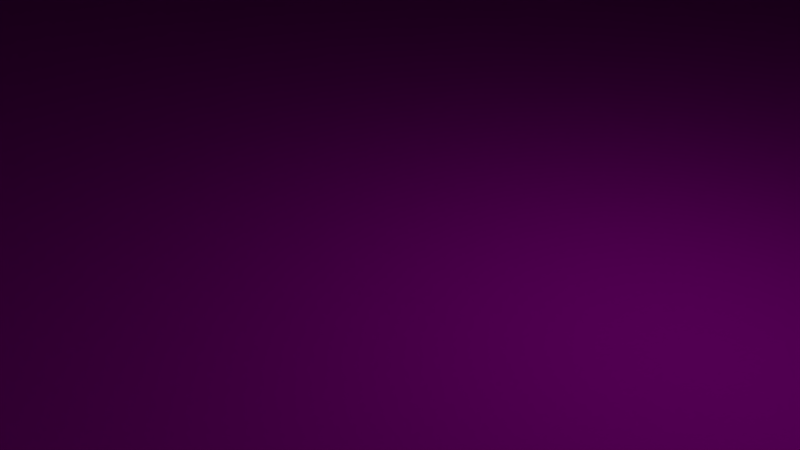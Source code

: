 # Source: Grass_Ramp_End.blend  (saved by Blender 2.79.0; exported with 4.5.12 LTS)
import bpy
from mathutils import Matrix  # noqa: F401  (used for matrix-valued properties, if any)

bpy.ops.wm.read_factory_settings(use_empty=True)
scene = bpy.context.scene
scene.name = 'Scene'

# ---- collections
col_collection_1 = bpy.data.collections.new('Collection 1'); scene.collection.children.link(col_collection_1)

# ---- images (referenced by path relative to the original .blend; pixels are not part of the script)
import os
ASSET_DIR = os.environ.get("B2B_ASSET_DIR", "")  # directory of the original .blend (textures are referenced by path, not embedded)
HERE = os.path.dirname(os.path.abspath(__file__))  # packed textures are extracted next to this script under _unpacked/

def load_image(name, relpath, width, height, colorspace="sRGB"):
    """Load a texture the original file referenced (path relative to the .blend, or extracted next to this script)."""
    p = next((c for c in (os.path.join(HERE, relpath), os.path.join(ASSET_DIR, relpath)) if relpath and os.path.exists(c)), "")
    if p:
        img = bpy.data.images.load(p, check_existing=True)
        img.name = name
    else:  # same state as the original file: an image datablock whose file is absent (Cycles renders it pink)
        img = bpy.data.images.new(name, width, height)
        img.source = "FILE"
        img.filepath = "//" + (relpath or name)
    img.colorspace_settings.name = colorspace
    return img
img_modularracetrack_1_png_001 = load_image('ModularRacetrack_1.png.001', 'ModularRacetrack_1.png', 1024, 1024, 'sRGB')
img_tarmacalbedo_tif = load_image('TarmacAlbedo.tif', 'TarmacAlbedo.tif', 1024, 1024, 'sRGB')
img_whiteasphalt_jpg = load_image('whiteasphalt.jpg', 'whiteasphalt.jpg', 1024, 1024, 'sRGB')

# ---- materials (node trees are filled in below, after node groups)
mat_material_001 = bpy.data.materials.new('Material.001')
mat_material_001.alpha_threshold = 0.0
mat_material_001.roughness = 0.5
mat_material = bpy.data.materials.new('Material')
mat_material.alpha_threshold = 0.0
mat_material.roughness = 0.5
mat_material_002 = bpy.data.materials.new('Material.002')
mat_material_002.alpha_threshold = 0.0
mat_material_002.roughness = 0.5

# ---- material node trees
mat_material_001.use_nodes = True; mat_material_001.node_tree.nodes.clear()
_N = mat_material_001.node_tree.nodes; _L = mat_material_001.node_tree.links
n0 = _N.new('ShaderNodeOutputMaterial'); n0.name = 'Material Output'; n0.location = (300, 300)
n1 = _N.new('ShaderNodeBsdfDiffuse'); n1.name = 'Diffuse BSDF'; n1.location = (10, 300)
n2 = _N.new('ShaderNodeTexImage'); n2.name = 'Image Texture'; n2.location = (-180, 300)
n2.width = 140
n2.image = img_modularracetrack_1_png_001
_L.new(n1.outputs[0], n0.inputs[0])
_L.new(n2.outputs[0], n1.inputs[0])
n0.is_active_output = True
mat_material.use_nodes = True; mat_material.node_tree.nodes.clear()
_N = mat_material.node_tree.nodes; _L = mat_material.node_tree.links
n0 = _N.new('ShaderNodeOutputMaterial'); n0.name = 'Material Output'; n0.location = (300, 300)
n1 = _N.new('ShaderNodeBsdfDiffuse'); n1.name = 'Diffuse BSDF'; n1.location = (10, 300)
n2 = _N.new('ShaderNodeTexImage'); n2.name = 'Image Texture'; n2.location = (-180, 300)
n2.width = 140
n2.image = img_tarmacalbedo_tif
_L.new(n1.outputs[0], n0.inputs[0])
_L.new(n2.outputs[0], n1.inputs[0])
n0.is_active_output = True
mat_material_002.use_nodes = True; mat_material_002.node_tree.nodes.clear()
_N = mat_material_002.node_tree.nodes; _L = mat_material_002.node_tree.links
n0 = _N.new('ShaderNodeOutputMaterial'); n0.name = 'Material Output'; n0.location = (300, 300)
n1 = _N.new('ShaderNodeBsdfDiffuse'); n1.name = 'Diffuse BSDF'; n1.location = (10, 300)
n2 = _N.new('ShaderNodeTexImage'); n2.name = 'Image Texture'; n2.location = (-180, 300)
n2.width = 140
n2.image = img_whiteasphalt_jpg
_L.new(n1.outputs[0], n0.inputs[0])
_L.new(n2.outputs[0], n1.inputs[0])
n0.is_active_output = True

# ---- world
world_world = bpy.data.worlds.new('World'); scene.world = world_world
world_world.color = (0.05088, 0.05088, 0.05088)
world_world.use_sun_shadow = False
world_world.sun_shadow_jitter_overblur = 0.0
world_world.cycles.sampling_method = 'MANUAL'

# ---- cameras
cam_camera = bpy.data.cameras.new('Camera')
cam_camera.clip_end = 100.0
cam_camera.lens = 35.0
cam_camera.sensor_width = 32.0
cam_camera.sensor_height = 18.0
cam_camera.ortho_scale = 7.314
cam_camera.dof.focus_distance = 0.0

# ---- lights
light_lamp = bpy.data.lights.new('Lamp', 'POINT')
light_lamp.transmission_factor = 0.0
light_lamp.cutoff_distance = 30.0
light_lamp.energy = 100.0
light_lamp.shadow_buffer_clip_start = 1.001
light_lamp.shadow_soft_size = 0.1
light_lamp.shadow_maximum_resolution = 0.006
light_lamp.use_absolute_resolution = True

# ---- meshes
me_cube = bpy.data.meshes.new('Cube')
me_cube.from_pydata([(32.0, 96.0, 0.0), (32.0, -32.0, 0.0), (-32.0, -32.0, 0.0), (-32.0, 96.0, 0.0), (32.0, 96.0, 32.0), (32.0, -32.0, 16.0), (-32.0, -32.0, 16.0), (-32.0, 96.0, 32.0), (0.0, -32.0, 16.0), (-28.0, -32.0, 16.0), (28.0, -32.0, 16.0), (0.0, 96.0, 32.0), (-28.0, 96.0, 32.0), (28.0, 96.0, 32.0), (27.0, -32.0, 16.0), (-27.0, -32.0, 16.0), (27.0, 96.0, 32.0), (-27.0, 96.0, 32.0), (25.0, -32.0, 16.0), (-25.0, -32.0, 16.0), (25.0, 96.0, 32.0), (-25.0, 96.0, 32.0), (-32.0, -30.25, 16.43), (-32.0, -17.84, 19.38), (-32.0, -5.363, 22.01), (-32.0, 7.175, 24.35), (-32.0, 19.77, 26.37), (-32.0, 32.4, 28.1), (-32.0, 45.08, 29.49), (-32.0, 57.78, 30.59), (-32.0, 70.51, 31.36), (-32.0, 83.25, 31.84), (32.0, -30.25, 16.43), (32.0, -17.84, 19.38), (32.0, -5.363, 22.01), (32.0, 7.175, 24.35), (32.0, 19.77, 26.37), (32.0, 32.4, 28.1), (32.0, 45.08, 29.49), (32.0, 57.78, 30.59), (32.0, 70.51, 31.36), (32.0, 83.25, 31.84), (28.0, 83.25, 31.84), (28.0, 70.51, 31.36), (28.0, 57.78, 30.59), (28.0, 45.08, 29.49), (28.0, 32.4, 28.1), (28.0, 19.77, 26.37), (28.0, 7.175, 24.35), (28.0, -5.363, 22.01), (28.0, -17.84, 19.38), (28.0, -30.25, 16.43), (27.0, -30.25, 16.43), (27.0, -17.84, 19.38), (27.0, -5.363, 22.01), (27.0, 7.175, 24.35), (27.0, 19.77, 26.37), (27.0, 32.4, 28.1), (27.0, 45.08, 29.49), (27.0, 57.78, 30.59), (27.0, 70.51, 31.36), (27.0, 83.25, 31.84), (25.0, 83.25, 31.84), (25.0, 70.51, 31.36), (25.0, 57.78, 30.59), (25.0, 45.08, 29.49), (25.0, 32.4, 28.1), (25.0, 19.77, 26.37), (25.0, 7.175, 24.35), (25.0, -5.363, 22.01), (25.0, -17.84, 19.38), (25.0, -30.25, 16.43), (0.0, -30.25, 16.43), (0.0, -17.84, 19.38), (0.0, -5.363, 22.01), (0.0, 7.175, 24.35), (0.0, 19.77, 26.37), (0.0, 32.4, 28.1), (0.0, 45.08, 29.49), (0.0, 57.78, 30.59), (0.0, 70.51, 31.36), (0.0, 83.25, 31.84), (-25.0, 83.25, 31.84), (-25.0, 70.51, 31.36), (-25.0, 57.78, 30.59), (-25.0, 45.08, 29.49), (-25.0, 32.4, 28.1), (-25.0, 19.77, 26.37), (-25.0, 7.175, 24.35), (-25.0, -5.363, 22.01), (-25.0, -17.84, 19.38), (-25.0, -30.25, 16.43), (-27.0, -30.25, 16.43), (-27.0, -17.84, 19.38), (-27.0, -5.363, 22.01), (-27.0, 7.175, 24.35), (-27.0, 19.77, 26.37), (-27.0, 32.4, 28.1), (-27.0, 45.08, 29.49), (-27.0, 57.78, 30.59), (-27.0, 70.51, 31.36), (-27.0, 83.25, 31.84), (-28.0, 83.25, 31.84), (-28.0, 70.51, 31.36), (-28.0, 57.78, 30.59), (-28.0, 45.08, 29.49), (-28.0, 32.4, 28.1), (-28.0, 19.77, 26.37), (-28.0, 7.175, 24.35), (-28.0, -5.363, 22.01), (-28.0, -17.84, 19.38), (-28.0, -30.25, 16.43)], [], [(0, 1, 2, 3), (1, 5, 10, 14, 18, 8, 19, 15, 9, 6, 2), (4, 0, 3, 7, 12, 17, 21, 11, 20, 16, 13), (26, 25, 108, 107), (23, 22, 111, 110), (30, 29, 104, 103), (27, 26, 107, 106), (24, 23, 110, 109), (31, 30, 103, 102), (28, 27, 106, 105), (25, 24, 109, 108), (29, 28, 105, 104), (102, 103, 100, 101), (109, 110, 93, 94), (106, 107, 96, 97), (103, 104, 99, 100), (110, 111, 92, 93), (107, 108, 95, 96), (104, 105, 98, 99), (108, 109, 94, 95), (105, 106, 97, 98), (95, 94, 89, 88), (99, 98, 85, 84), (96, 95, 88, 87), (93, 92, 91, 90), (100, 99, 84, 83), (97, 96, 87, 86), (94, 93, 90, 89), (101, 100, 83, 82), (98, 97, 86, 85), (86, 87, 76, 77), (83, 84, 79, 80), (90, 91, 72, 73), (87, 88, 75, 76), (84, 85, 78, 79), (88, 89, 74, 75), (85, 86, 77, 78), (82, 83, 80, 81), (89, 90, 73, 74), (79, 78, 65, 64), (76, 75, 68, 67), (73, 72, 71, 70), (80, 79, 64, 63), (77, 76, 67, 66), (74, 73, 70, 69), (81, 80, 63, 62), (78, 77, 66, 65), (75, 74, 69, 68), (63, 64, 59, 60), (70, 71, 52, 53), (67, 68, 55, 56), (64, 65, 58, 59), (68, 69, 54, 55), (65, 66, 57, 58), (62, 63, 60, 61), (69, 70, 53, 54), (66, 67, 56, 57), (56, 55, 48, 47), (53, 52, 51, 50), (60, 59, 44, 43), (57, 56, 47, 46), (54, 53, 50, 49), (61, 60, 43, 42), (58, 57, 46, 45), (55, 54, 49, 48), (59, 58, 45, 44), (47, 48, 35, 36), (44, 45, 38, 39), (48, 49, 34, 35), (45, 46, 37, 38), (42, 43, 40, 41), (49, 50, 33, 34), (46, 47, 36, 37), (43, 44, 39, 40), (50, 51, 32, 33), (9, 111, 22, 6), (15, 92, 111, 9), (19, 91, 92, 15), (8, 72, 91, 19), (18, 71, 72, 8), (14, 52, 71, 18), (10, 51, 52, 14), (5, 32, 51, 10), (7, 31, 102, 12), (12, 102, 101, 17), (17, 101, 82, 21), (21, 82, 81, 11), (11, 81, 62, 20), (20, 62, 61, 16), (16, 61, 42, 13), (13, 42, 41, 4), (4, 41, 0), (40, 0, 41), (39, 0, 40), (38, 0, 39), (37, 0, 38), (5, 1, 32), (33, 32, 1), (34, 33, 1), (35, 34, 1), (36, 0, 37), (36, 35, 1), (1, 0, 36), (2, 26, 3), (7, 3, 31), (31, 3, 30), (29, 30, 3), (28, 29, 3), (27, 28, 3), (26, 27, 3), (26, 2, 25), (24, 25, 2), (6, 22, 2), (22, 23, 2), (23, 24, 2)])
_uv = me_cube.uv_layers.new(name='UVMap')
_uv.uv.foreach_set('vector', [0.1944, 0.25, 0.1944, 0.5833, 0.1389, 0.5833, 0.1389, 0.25, 0.1667, 0.5833, 0.1806, 0.5833, 0.1806, 0.5938, 0.1806, 0.5964, 0.1806, 0.6016, 0.1806, 0.6667, 0.1806, 0.7318, 0.1806, 0.737, 0.1806, 0.7396, 0.1806, 0.75, 0.1667, 0.75, 0.1389, 0.5833, 0.1667, 0.5833, 0.1667, 0.75, 0.1389, 0.75, 0.1389, 0.7396, 0.1389, 0.737, 0.1389, 0.7318, 0.1389, 0.6667, 0.1389, 0.6016, 0.1389, 0.5964, 0.1389, 0.5938, 0.1389, 0.4487, 0.1389, 0.4819, 0.1354, 0.4819, 0.1354, 0.4487, 0.1389, 0.5482, 0.1389, 0.5812, 0.1354, 0.5812, 0.1354, 0.5482, 0.1389, 0.316, 0.1389, 0.3491, 0.1354, 0.3491, 0.1354, 0.316, 0.1389, 0.4155, 0.1389, 0.4487, 0.1354, 0.4487, 0.1354, 0.4155, 0.1389, 0.5151, 0.1389, 0.5482, 0.1354, 0.5482, 0.1354, 0.5151, 0.1389, 0.283, 0.1389, 0.316, 0.1354, 0.316, 0.1354, 0.283, 0.1389, 0.3823, 0.1389, 0.4155, 0.1354, 0.4155, 0.1354, 0.3823, 0.1389, 0.4819, 0.1389, 0.5151, 0.1354, 0.5151, 0.1354, 0.4819, 0.1389, 0.3491, 0.1389, 0.3823, 0.1354, 0.3823, 0.1354, 0.3491, 0.1354, 0.283, 0.1354, 0.316, 0.1345, 0.316, 0.1345, 0.283, 0.1354, 0.5151, 0.1354, 0.5482, 0.1345, 0.5482, 0.1345, 0.5151, 0.1354, 0.4155, 0.1354, 0.4487, 0.1345, 0.4487, 0.1345, 0.4155, 0.1354, 0.316, 0.1354, 0.3491, 0.1345, 0.3491, 0.1345, 0.316, 0.1354, 0.5482, 0.1354, 0.5812, 0.1345, 0.5812, 0.1345, 0.5482, 0.1354, 0.4487, 0.1354, 0.4819, 0.1345, 0.4819, 0.1345, 0.4487, 0.1354, 0.3491, 0.1354, 0.3823, 0.1345, 0.3823, 0.1345, 0.3491, 0.1354, 0.4819, 0.1354, 0.5151, 0.1345, 0.5151, 0.1345, 0.4819, 0.1354, 0.3823, 0.1354, 0.4155, 0.1345, 0.4155, 0.1345, 0.3823, 0.1345, 0.4819, 0.1345, 0.5151, 0.1328, 0.5151, 0.1328, 0.4819, 0.1345, 0.3491, 0.1345, 0.3823, 0.1328, 0.3823, 0.1328, 0.3491, 0.1345, 0.4487, 0.1345, 0.4819, 0.1328, 0.4819, 0.1328, 0.4487, 0.1345, 0.5482, 0.1345, 0.5812, 0.1328, 0.5812, 0.1328, 0.5482, 0.1345, 0.316, 0.1345, 0.3491, 0.1328, 0.3491, 0.1328, 0.316, 0.1345, 0.4155, 0.1345, 0.4487, 0.1328, 0.4487, 0.1328, 0.4155, 0.1345, 0.5151, 0.1345, 0.5482, 0.1328, 0.5482, 0.1328, 0.5151, 0.1345, 0.283, 0.1345, 0.316, 0.1328, 0.316, 0.1328, 0.283, 0.1345, 0.3823, 0.1345, 0.4155, 0.1328, 0.4155, 0.1328, 0.3823, 0.1328, 0.4155, 0.1328, 0.4487, 0.1111, 0.4487, 0.1111, 0.4155, 0.1328, 0.316, 0.1328, 0.3491, 0.1111, 0.3491, 0.1111, 0.316, 0.1328, 0.5482, 0.1328, 0.5812, 0.1111, 0.5812, 0.1111, 0.5482, 0.1328, 0.4487, 0.1328, 0.4819, 0.1111, 0.4819, 0.1111, 0.4487, 0.1328, 0.3491, 0.1328, 0.3823, 0.1111, 0.3823, 0.1111, 0.3491, 0.1328, 0.4819, 0.1328, 0.5151, 0.1111, 0.5151, 0.1111, 0.4819, 0.1328, 0.3823, 0.1328, 0.4155, 0.1111, 0.4155, 0.1111, 0.3823, 0.1328, 0.283, 0.1328, 0.316, 0.1111, 0.316, 0.1111, 0.283, 0.1328, 0.5151, 0.1328, 0.5482, 0.1111, 0.5482, 0.1111, 0.5151, 0.1111, 0.3491, 0.1111, 0.3823, 0.08941, 0.3823, 0.08941, 0.3491, 0.1111, 0.4487, 0.1111, 0.4819, 0.08941, 0.4819, 0.08941, 0.4487, 0.1111, 0.5482, 0.1111, 0.5812, 0.08941, 0.5812, 0.08941, 0.5482, 0.1111, 0.316, 0.1111, 0.3491, 0.08941, 0.3491, 0.08941, 0.316, 0.1111, 0.4155, 0.1111, 0.4487, 0.08941, 0.4487, 0.08941, 0.4155, 0.1111, 0.5151, 0.1111, 0.5482, 0.08941, 0.5482, 0.08941, 0.5151, 0.1111, 0.283, 0.1111, 0.316, 0.08941, 0.316, 0.08941, 0.283, 0.1111, 0.3823, 0.1111, 0.4155, 0.08941, 0.4155, 0.08941, 0.3823, 0.1111, 0.4819, 0.1111, 0.5151, 0.08941, 0.5151, 0.08941, 0.4819, 0.08941, 0.316, 0.08941, 0.3491, 0.08767, 0.3491, 0.08767, 0.316, 0.08941, 0.5482, 0.08941, 0.5812, 0.08767, 0.5812, 0.08767, 0.5482, 0.08941, 0.4487, 0.08941, 0.4819, 0.08767, 0.4819, 0.08767, 0.4487, 0.08941, 0.3491, 0.08941, 0.3823, 0.08767, 0.3823, 0.08767, 0.3491, 0.08941, 0.4819, 0.08941, 0.5151, 0.08767, 0.5151, 0.08767, 0.4819, 0.08941, 0.3823, 0.08941, 0.4155, 0.08767, 0.4155, 0.08767, 0.3823, 0.08941, 0.283, 0.08941, 0.316, 0.08767, 0.316, 0.08767, 0.283, 0.08941, 0.5151, 0.08941, 0.5482, 0.08767, 0.5482, 0.08767, 0.5151, 0.08941, 0.4155, 0.08941, 0.4487, 0.08767, 0.4487, 0.08767, 0.4155, 0.08767, 0.4487, 0.08767, 0.4819, 0.08681, 0.4819, 0.08681, 0.4487, 0.08767, 0.5482, 0.08767, 0.5812, 0.08681, 0.5812, 0.08681, 0.5482, 0.08767, 0.316, 0.08767, 0.3491, 0.08681, 0.3491, 0.08681, 0.316, 0.08767, 0.4155, 0.08767, 0.4487, 0.08681, 0.4487, 0.08681, 0.4155, 0.08767, 0.5151, 0.08767, 0.5482, 0.08681, 0.5482, 0.08681, 0.5151, 0.08767, 0.283, 0.08767, 0.316, 0.08681, 0.316, 0.08681, 0.283, 0.08767, 0.3823, 0.08767, 0.4155, 0.08681, 0.4155, 0.08681, 0.3823, 0.08767, 0.4819, 0.08767, 0.5151, 0.08681, 0.5151, 0.08681, 0.4819, 0.08767, 0.3491, 0.08767, 0.3823, 0.08681, 0.3823, 0.08681, 0.3491, 0.08681, 0.4487, 0.08681, 0.4819, 0.08333, 0.4819, 0.08333, 0.4487, 0.08681, 0.3491, 0.08681, 0.3823, 0.08333, 0.3823, 0.08333, 0.3491, 0.08681, 0.4819, 0.08681, 0.5151, 0.08333, 0.5151, 0.08333, 0.4819, 0.08681, 0.3823, 0.08681, 0.4155, 0.08333, 0.4155, 0.08333, 0.3823, 0.08681, 0.283, 0.08681, 0.316, 0.08333, 0.316, 0.08333, 0.283, 0.08681, 0.5151, 0.08681, 0.5482, 0.08333, 0.5482, 0.08333, 0.5151, 0.08681, 0.4155, 0.08681, 0.4487, 0.08333, 0.4487, 0.08333, 0.4155, 0.08681, 0.316, 0.08681, 0.3491, 0.08333, 0.3491, 0.08333, 0.316, 0.08681, 0.5482, 0.08681, 0.5812, 0.08333, 0.5812, 0.08333, 0.5482, 0.1354, 0.5859, 0.1354, 0.5812, 0.1389, 0.5812, 0.1389, 0.5859, 0.1345, 0.5859, 0.1345, 0.5812, 0.1354, 0.5812, 0.1354, 0.5859, 0.1328, 0.5859, 0.1328, 0.5812, 0.1345, 0.5812, 0.1345, 0.5859, 0.1111, 0.5859, 0.1111, 0.5812, 0.1328, 0.5812, 0.1328, 0.5859, 0.08941, 0.5859, 0.08941, 0.5812, 0.1111, 0.5812, 0.1111, 0.5859, 0.08767, 0.5859, 0.08767, 0.5812, 0.08941, 0.5812, 0.08941, 0.5859, 0.08681, 0.5859, 0.08681, 0.5812, 0.08767, 0.5812, 0.08767, 0.5859, 0.08333, 0.5859, 0.08333, 0.5812, 0.08681, 0.5812, 0.08681, 0.5859, 0.1389, 0.25, 0.1389, 0.283, 0.1354, 0.283, 0.1354, 0.25, 0.1354, 0.25, 0.1354, 0.283, 0.1345, 0.283, 0.1345, 0.25, 0.1345, 0.25, 0.1345, 0.283, 0.1328, 0.283, 0.1328, 0.25, 0.1328, 0.25, 0.1328, 0.283, 0.1111, 0.283, 0.1111, 0.25, 0.1111, 0.25, 0.1111, 0.283, 0.08941, 0.283, 0.08941, 0.25, 0.08941, 0.25, 0.08941, 0.283, 0.08767, 0.283, 0.08767, 0.25, 0.08767, 0.25, 0.08767, 0.283, 0.08681, 0.283, 0.08681, 0.25, 0.08681, 0.25, 0.08681, 0.283, 0.08333, 0.283, 0.08333, 0.25, 0.2222, 0.5833, 0.2224, 0.5501, 0.25, 0.5833, 0.2228, 0.5169, 0.25, 0.5833, 0.2224, 0.5501, 0.2234, 0.4838, 0.25, 0.5833, 0.2228, 0.5169, 0.2244, 0.4507, 0.25, 0.5833, 0.2234, 0.4838, 0.2256, 0.4177, 0.25, 0.5833, 0.2244, 0.4507, 0.2361, 0.25, 0.25, 0.25, 0.2357, 0.2546, 0.2332, 0.2869, 0.2357, 0.2546, 0.25, 0.25, 0.2309, 0.3194, 0.2332, 0.2869, 0.25, 0.25, 0.2289, 0.352, 0.2309, 0.3194, 0.25, 0.25, 0.2271, 0.3848, 0.25, 0.5833, 0.2256, 0.4177, 0.2271, 0.3848, 0.2289, 0.352, 0.25, 0.25, 0.25, 0.25, 0.25, 0.5833, 0.2271, 0.3848, 0.2222, 0.5833, 0.1993, 0.4485, 0.2222, 0.25, 0.1944, 0.25, 0.2222, 0.25, 0.1946, 0.2832, 0.1946, 0.2832, 0.2222, 0.25, 0.195, 0.3164, 0.1957, 0.3495, 0.195, 0.3164, 0.2222, 0.25, 0.1966, 0.3826, 0.1957, 0.3495, 0.2222, 0.25, 0.1978, 0.4156, 0.1966, 0.3826, 0.2222, 0.25, 0.1993, 0.4485, 0.1978, 0.4156, 0.2222, 0.25, 0.1993, 0.4485, 0.2222, 0.5833, 0.2011, 0.4813, 0.2031, 0.514, 0.2011, 0.4813, 0.2222, 0.5833, 0.2083, 0.5833, 0.208, 0.5788, 0.2222, 0.5833, 0.208, 0.5788, 0.2054, 0.5465, 0.2222, 0.5833, 0.2054, 0.5465, 0.2031, 0.514, 0.2222, 0.5833])
me_cube.materials.append(mat_material_001)
me_cube.materials.append(mat_material)
me_cube.materials.append(mat_material_002)
me_cube.use_remesh_preserve_volume = False
me_cube.use_remesh_preserve_attributes = False
me_cube.use_mirror_vertex_groups = False
me_cube.update()

# ---- objects
ob_cube = bpy.data.objects.new('Cube', me_cube)
ob_lamp = bpy.data.objects.new('Lamp', light_lamp)
ob_camera = bpy.data.objects.new('Camera', cam_camera)

# ---- transforms, parenting, visibility, modifiers, constraints
ob_cube.location = (0.0, 0.0, 0.0)
ob_cube.lock_rotations_4d = False
ob_cube.empty_display_type = 'ARROWS'
ob_cube.lineart.crease_threshold = 0.0
ob_lamp.location = (4.076, 1.005, 5.904)
ob_lamp.rotation_euler = (0.6503, 0.05522, 1.866)
ob_lamp.lock_rotations_4d = False
ob_lamp.empty_display_type = 'ARROWS'
ob_lamp.color = (0.0, 0.0, 0.0, 0.0)
ob_lamp.lineart.crease_threshold = 0.0
ob_camera.location = (7.481, -6.508, 5.344)
ob_camera.rotation_euler = (1.109, 0.0, 0.8149)
ob_camera.lock_rotations_4d = False
ob_camera.empty_display_type = 'ARROWS'
ob_camera.color = (0.0, 0.0, 0.0, 0.0)
ob_camera.display_type = 'WIRE'
ob_camera.lineart.crease_threshold = 0.0

# ---- collection membership
col_collection_1.objects.link(ob_cube)
col_collection_1.objects.link(ob_lamp)
col_collection_1.objects.link(ob_camera)

# ---- scene / render settings (as saved in the file)
scene.camera = ob_camera
scene.frame_start = 1; scene.frame_end = 250; scene.frame_set(1)
scene.render.engine = 'CYCLES'
scene.render.resolution_percentage = 50
scene.render.dither_intensity = 0.0
scene.cycles.use_denoising = False
scene.cycles.samples = 128
scene.cycles.sampling_pattern = 'TABULATED_SOBOL'
scene.cycles.light_sampling_threshold = 0.0
scene.cycles.use_adaptive_sampling = False
scene.cycles.use_light_tree = False
scene.cycles.blur_glossy = 0.0
scene.cycles.sample_clamp_indirect = 0.0
scene.view_settings.view_transform = 'Standard'
bpy.context.view_layer.update()
